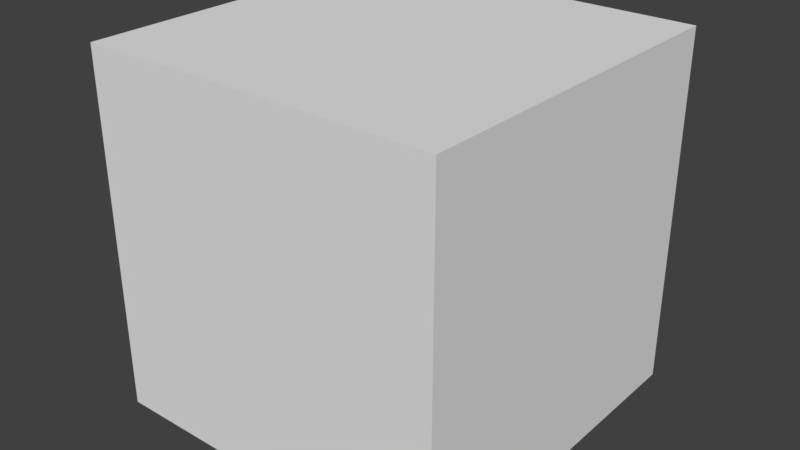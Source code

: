 # Source: HV_Cube.blend  (saved by Blender 2.79.0; exported with 4.5.12 LTS)
import bpy
from mathutils import Matrix  # noqa: F401  (used for matrix-valued properties, if any)

bpy.ops.wm.read_factory_settings(use_empty=True)
scene = bpy.context.scene
scene.name = 'Scene'

# ---- collections
col_collection_1 = bpy.data.collections.new('Collection 1'); scene.collection.children.link(col_collection_1)

# ---- world
world_world = bpy.data.worlds.new('World'); scene.world = world_world
world_world.color = (0.05088, 0.05088, 0.05088)
world_world.use_sun_shadow = False
world_world.sun_shadow_jitter_overblur = 0.0
world_world.cycles.sampling_method = 'MANUAL'

# ---- meshes
me_hv_cube = bpy.data.meshes.new('HV_Cube')
me_hv_cube.from_pydata([(-0.5, -0.5, -0.5), (-0.5, -0.5, 0.5), (-0.5, 0.5, -0.5), (-0.5, 0.5, 0.5), (0.5, -0.5, -0.5), (0.5, -0.5, 0.5), (0.5, 0.5, -0.5), (0.5, 0.5, 0.5), (-0.5, 0.0, -0.5), (-0.5, -0.5, 0.0), (-0.5, 0.0, 0.5), (-0.5, 0.5, 0.0), (0.0, 0.5, -0.5), (0.0, 0.5, 0.5), (0.5, 0.5, 0.0), (0.5, 0.0, -0.5), (0.5, 0.0, 0.5), (0.5, -0.5, 0.0), (0.0, -0.5, -0.5), (0.0, -0.5, 0.5), (0.0, 0.0, 0.5), (0.0, 0.0, -0.5), (0.0, -0.5, 0.0), (0.5, 0.0, 0.0), (0.0, 0.5, 0.0), (-0.5, 0.0, 0.0), (-0.5, -0.25, -0.5), (-0.5, -0.5, 0.25), (-0.5, 0.25, 0.5), (-0.5, 0.5, -0.25), (-0.25, 0.5, -0.5), (0.25, 0.5, 0.5), (0.5, 0.5, -0.25), (0.5, 0.25, -0.5), (0.5, -0.25, 0.5), (0.5, -0.5, -0.25), (0.25, -0.5, -0.5), (-0.25, -0.5, 0.5), (-0.5, 0.25, -0.5), (-0.5, -0.5, -0.25), (-0.5, -0.25, 0.5), (-0.5, 0.5, 0.25), (0.25, 0.5, -0.5), (-0.25, 0.5, 0.5), (0.5, 0.5, 0.25), (0.5, -0.25, -0.5), (0.5, 0.25, 0.5), (0.5, -0.5, 0.25), (-0.25, -0.5, -0.5), (0.25, -0.5, 0.5), (0.0, -0.25, 0.5), (0.0, 0.25, 0.5), (0.25, 0.0, 0.5), (-0.25, 0.0, 0.5), (0.0, -0.25, -0.5), (0.0, 0.25, -0.5), (-0.25, 0.0, -0.5), (0.25, 0.0, -0.5), (-0.25, -0.5, 0.0), (0.25, -0.5, 0.0), (0.0, -0.5, -0.25), (0.0, -0.5, 0.25), (0.5, -0.25, 0.0), (0.5, 0.25, 0.0), (0.5, 0.0, -0.25), (0.5, 0.0, 0.25), (0.25, 0.5, 0.0), (-0.25, 0.5, 0.0), (0.0, 0.5, -0.25), (0.0, 0.5, 0.25), (-0.5, 0.25, 0.0), (-0.5, -0.25, 0.0), (-0.5, 0.0, -0.25), (-0.5, 0.0, 0.25), (-0.5, -0.25, 0.25), (-0.5, -0.25, -0.25), (-0.5, 0.25, -0.25), (-0.25, 0.5, 0.25), (-0.25, 0.5, -0.25), (0.25, 0.5, -0.25), (0.5, 0.25, 0.25), (0.5, 0.25, -0.25), (0.5, -0.25, -0.25), (0.25, -0.5, 0.25), (0.25, -0.5, -0.25), (-0.25, -0.5, -0.25), (0.25, 0.25, -0.5), (-0.25, 0.25, -0.5), (-0.25, -0.25, -0.5), (-0.25, 0.25, 0.5), (0.25, 0.25, 0.5), (0.25, -0.25, 0.5), (-0.25, -0.25, 0.5), (0.25, -0.25, -0.5), (-0.25, -0.5, 0.25), (0.5, -0.25, 0.25), (0.25, 0.5, 0.25), (-0.5, 0.25, 0.25), (-0.5, -0.375, -0.5), (-0.5, -0.5, 0.375), (-0.5, 0.375, 0.5), (-0.5, 0.5, -0.375), (-0.375, 0.5, -0.5), (0.375, 0.5, 0.5), (0.5, 0.5, -0.375), (0.5, 0.375, -0.5), (0.5, -0.375, 0.5), (0.5, -0.5, -0.375), (0.375, -0.5, -0.5), (-0.375, -0.5, 0.5), (-0.5, 0.125, -0.5), (-0.5, -0.5, -0.125), (-0.5, -0.125, 0.5), (-0.5, 0.5, 0.125), (0.125, 0.5, -0.5), (-0.125, 0.5, 0.5), (0.5, 0.5, 0.125), (0.5, -0.125, -0.5), (0.5, 0.125, 0.5), (0.5, -0.5, 0.125), (-0.125, -0.5, -0.5), (0.125, -0.5, 0.5), (0.0, -0.375, 0.5), (0.0, 0.125, 0.5), (0.375, 0.0, 0.5), (-0.125, 0.0, 0.5), (0.0, -0.375, -0.5), (0.0, 0.125, -0.5), (-0.375, 0.0, -0.5), (0.125, 0.0, -0.5), (-0.375, -0.5, 0.0), (0.125, -0.5, 0.0), (0.0, -0.5, -0.375), (0.0, -0.5, 0.125), (0.5, -0.375, 0.0), (0.5, 0.125, 0.0), (0.5, 0.0, -0.375), (0.5, 0.0, 0.125), (0.375, 0.5, 0.0), (-0.125, 0.5, 0.0), (0.0, 0.5, -0.375), (0.0, 0.5, 0.125), (-0.5, 0.375, 0.0), (-0.5, -0.125, 0.0), (-0.5, 0.0, -0.375), (-0.5, 0.0, 0.125), (-0.5, -0.125, -0.5), (-0.5, -0.5, 0.125), (-0.5, 0.125, 0.5), (-0.5, 0.5, -0.125), (-0.125, 0.5, -0.5), (0.125, 0.5, 0.5), (0.5, 0.5, -0.125), (0.5, 0.125, -0.5), (0.5, -0.125, 0.5), (0.5, -0.5, -0.125), (0.125, -0.5, -0.5), (-0.125, -0.5, 0.5), (-0.5, 0.375, -0.5), (-0.5, -0.5, -0.375), (-0.5, -0.375, 0.5), (-0.5, 0.5, 0.375), (0.375, 0.5, -0.5), (-0.375, 0.5, 0.5), (0.5, 0.5, 0.375), (0.5, -0.375, -0.5), (0.5, 0.375, 0.5), (0.5, -0.5, 0.375), (-0.375, -0.5, -0.5), (0.375, -0.5, 0.5), (0.0, -0.125, 0.5), (0.0, 0.375, 0.5), (0.125, 0.0, 0.5), (-0.375, 0.0, 0.5), (0.0, -0.125, -0.5), (0.0, 0.375, -0.5), (-0.125, 0.0, -0.5), (0.375, 0.0, -0.5), (-0.125, -0.5, 0.0), (0.375, -0.5, 0.0), (0.0, -0.5, -0.125), (0.0, -0.5, 0.375), (0.5, -0.125, 0.0), (0.5, 0.375, 0.0), (0.5, 0.0, -0.125), (0.5, 0.0, 0.375), (0.125, 0.5, 0.0), (-0.375, 0.5, 0.0), (0.0, 0.5, -0.125), (0.0, 0.5, 0.375), (-0.5, 0.125, 0.0), (-0.5, -0.375, 0.0), (-0.5, 0.0, -0.125), (-0.5, 0.0, 0.375), (-0.5, -0.125, 0.25), (-0.5, -0.375, 0.25), (-0.5, -0.25, 0.125), (-0.5, -0.25, 0.375), (-0.5, -0.125, -0.25), (-0.5, -0.375, -0.25), (-0.5, -0.25, -0.375), (-0.5, -0.25, -0.125), (-0.5, 0.375, -0.25), (-0.5, 0.125, -0.25), (-0.5, 0.25, -0.375), (-0.5, 0.25, -0.125), (-0.125, 0.5, 0.25), (-0.375, 0.5, 0.25), (-0.25, 0.5, 0.125), (-0.25, 0.5, 0.375), (-0.125, 0.5, -0.25), (-0.375, 0.5, -0.25), (-0.25, 0.5, -0.375), (-0.25, 0.5, -0.125), (0.375, 0.5, -0.25), (0.125, 0.5, -0.25), (0.25, 0.5, -0.375), (0.25, 0.5, -0.125), (0.5, 0.125, 0.25), (0.5, 0.375, 0.25), (0.5, 0.25, 0.125), (0.5, 0.25, 0.375), (0.5, 0.125, -0.25), (0.5, 0.375, -0.25), (0.5, 0.25, -0.375), (0.5, 0.25, -0.125), (0.5, -0.375, -0.25), (0.5, -0.125, -0.25), (0.5, -0.25, -0.375), (0.5, -0.25, -0.125), (0.125, -0.5, 0.25), (0.375, -0.5, 0.25), (0.25, -0.5, 0.125), (0.25, -0.5, 0.375), (0.125, -0.5, -0.25), (0.375, -0.5, -0.25), (0.25, -0.5, -0.375), (0.25, -0.5, -0.125), (-0.375, -0.5, -0.25), (-0.125, -0.5, -0.25), (-0.25, -0.5, -0.375), (-0.25, -0.5, -0.125), (0.25, 0.125, -0.5), (0.25, 0.375, -0.5), (0.125, 0.25, -0.5), (0.375, 0.25, -0.5), (-0.25, 0.125, -0.5), (-0.25, 0.375, -0.5), (-0.375, 0.25, -0.5), (-0.125, 0.25, -0.5), (-0.25, -0.375, -0.5), (-0.25, -0.125, -0.5), (-0.375, -0.25, -0.5), (-0.125, -0.25, -0.5), (-0.25, 0.125, 0.5), (-0.25, 0.375, 0.5), (-0.125, 0.25, 0.5), (-0.375, 0.25, 0.5), (0.25, 0.125, 0.5), (0.25, 0.375, 0.5), (0.375, 0.25, 0.5), (0.125, 0.25, 0.5), (0.25, -0.375, 0.5), (0.25, -0.125, 0.5), (0.375, -0.25, 0.5), (0.125, -0.25, 0.5), (-0.25, -0.375, 0.5), (-0.25, -0.125, 0.5), (-0.125, -0.25, 0.5), (-0.375, -0.25, 0.5), (0.25, -0.375, -0.5), (0.25, -0.125, -0.5), (0.125, -0.25, -0.5), (0.375, -0.25, -0.5), (-0.375, -0.5, 0.25), (-0.125, -0.5, 0.25), (-0.25, -0.5, 0.125), (-0.25, -0.5, 0.375), (0.5, -0.375, 0.25), (0.5, -0.125, 0.25), (0.5, -0.25, 0.125), (0.5, -0.25, 0.375), (0.375, 0.5, 0.25), (0.125, 0.5, 0.25), (0.25, 0.5, 0.125), (0.25, 0.5, 0.375), (-0.5, 0.375, 0.25), (-0.5, 0.125, 0.25), (-0.5, 0.25, 0.125), (-0.5, 0.25, 0.375), (-0.5, 0.125, 0.375), (-0.5, 0.125, 0.125), (-0.5, 0.375, 0.125), (0.125, 0.5, 0.375), (0.125, 0.5, 0.125), (0.375, 0.5, 0.125), (0.5, -0.125, 0.375), (0.5, -0.125, 0.125), (0.5, -0.375, 0.125), (-0.125, -0.5, 0.375), (-0.125, -0.5, 0.125), (-0.375, -0.5, 0.125), (0.375, -0.125, -0.5), (0.125, -0.125, -0.5), (0.125, -0.375, -0.5), (-0.375, -0.125, 0.5), (-0.125, -0.125, 0.5), (-0.125, -0.375, 0.5), (0.125, -0.125, 0.5), (0.375, -0.125, 0.5), (0.375, -0.375, 0.5), (0.125, 0.375, 0.5), (0.375, 0.375, 0.5), (0.375, 0.125, 0.5), (-0.375, 0.375, 0.5), (-0.125, 0.375, 0.5), (-0.125, 0.125, 0.5), (-0.125, -0.125, -0.5), (-0.375, -0.125, -0.5), (-0.375, -0.375, -0.5), (-0.125, 0.375, -0.5), (-0.375, 0.375, -0.5), (-0.375, 0.125, -0.5), (0.375, 0.375, -0.5), (0.125, 0.375, -0.5), (0.125, 0.125, -0.5), (-0.125, -0.5, -0.125), (-0.125, -0.5, -0.375), (-0.375, -0.5, -0.375), (0.375, -0.5, -0.125), (0.375, -0.5, -0.375), (0.125, -0.5, -0.375), (0.375, -0.5, 0.375), (0.375, -0.5, 0.125), (0.125, -0.5, 0.125), (0.5, -0.125, -0.125), (0.5, -0.125, -0.375), (0.5, -0.375, -0.375), (0.5, 0.375, -0.125), (0.5, 0.375, -0.375), (0.5, 0.125, -0.375), (0.5, 0.375, 0.375), (0.5, 0.375, 0.125), (0.5, 0.125, 0.125), (0.125, 0.5, -0.125), (0.125, 0.5, -0.375), (0.375, 0.5, -0.375), (-0.375, 0.5, -0.125), (-0.375, 0.5, -0.375), (-0.125, 0.5, -0.375), (-0.375, 0.5, 0.375), (-0.375, 0.5, 0.125), (-0.125, 0.5, 0.125), (-0.5, 0.125, -0.125), (-0.5, 0.125, -0.375), (-0.5, 0.375, -0.375), (-0.5, -0.375, -0.125), (-0.5, -0.375, -0.375), (-0.5, -0.125, -0.375), (-0.5, -0.375, 0.375), (-0.5, -0.375, 0.125), (-0.5, -0.125, 0.125), (-0.5, -0.125, 0.375), (-0.5, -0.125, -0.125), (-0.5, 0.375, -0.125), (-0.125, 0.5, 0.375), (-0.125, 0.5, -0.125), (0.375, 0.5, -0.125), (0.5, 0.125, 0.375), (0.5, 0.125, -0.125), (0.5, -0.375, -0.125), (0.125, -0.5, 0.375), (0.125, -0.5, -0.125), (-0.375, -0.5, -0.125), (0.375, 0.125, -0.5), (-0.125, 0.125, -0.5), (-0.125, -0.375, -0.5), (-0.375, 0.125, 0.5), (0.125, 0.125, 0.5), (0.125, -0.375, 0.5), (-0.375, -0.375, 0.5), (0.375, -0.375, -0.5), (-0.375, -0.5, 0.375), (0.5, -0.375, 0.375), (0.375, 0.5, 0.375), (-0.5, 0.375, 0.375)], [], [(385, 100, 3, 161), (384, 103, 7, 164), (383, 106, 5, 167), (382, 109, 1, 99), (381, 165, 4, 108), (380, 160, 1, 109), (379, 122, 19, 121), (378, 123, 20, 172), (377, 148, 10, 173), (376, 126, 18, 120), (375, 127, 21, 176), (374, 153, 15, 177), (373, 130, 9, 111), (372, 131, 22, 180), (371, 121, 19, 181), (370, 134, 17, 155), (369, 135, 23, 184), (368, 118, 16, 185), (367, 138, 14, 152), (366, 139, 24, 188), (365, 115, 13, 189), (364, 142, 11, 149), (363, 143, 25, 192), (362, 112, 10, 193), (361, 194, 73, 145), (360, 195, 74, 196), (359, 160, 40, 197), (358, 198, 72, 144), (357, 199, 75, 200), (356, 191, 71, 201), (355, 202, 29, 101), (354, 203, 76, 204), (353, 190, 70, 205), (352, 206, 69, 141), (351, 207, 77, 208), (350, 163, 43, 209), (349, 210, 68, 140), (348, 211, 78, 212), (347, 187, 67, 213), (346, 214, 32, 104), (345, 215, 79, 216), (344, 186, 66, 217), (343, 218, 65, 137), (342, 219, 80, 220), (341, 166, 46, 221), (340, 222, 64, 136), (339, 223, 81, 224), (338, 183, 63, 225), (337, 226, 35, 107), (336, 227, 82, 228), (335, 182, 62, 229), (334, 230, 61, 133), (333, 231, 83, 232), (332, 169, 49, 233), (331, 234, 60, 132), (330, 235, 84, 236), (329, 179, 59, 237), (328, 238, 39, 159), (327, 239, 85, 240), (326, 178, 58, 241), (325, 242, 57, 129), (324, 243, 86, 244), (323, 105, 33, 245), (322, 246, 56, 128), (321, 247, 87, 248), (320, 175, 55, 249), (319, 250, 48, 168), (318, 251, 88, 252), (317, 174, 54, 253), (316, 254, 53, 125), (315, 255, 89, 256), (314, 100, 28, 257), (313, 258, 52, 124), (312, 259, 90, 260), (311, 171, 51, 261), (310, 262, 49, 169), (309, 263, 91, 264), (308, 170, 50, 265), (307, 266, 37, 157), (306, 267, 92, 268), (305, 112, 40, 269), (304, 270, 36, 156), (303, 271, 93, 272), (302, 117, 45, 273), (301, 274, 27, 147), (300, 275, 94, 276), (299, 157, 37, 277), (298, 278, 47, 119), (297, 279, 95, 280), (296, 154, 34, 281), (295, 282, 44, 116), (294, 283, 96, 284), (293, 151, 31, 285), (292, 286, 41, 113), (291, 287, 97, 288), (290, 148, 28, 289), (287, 290, 289, 97), (73, 193, 290, 287), (193, 10, 148, 290), (190, 291, 288, 70), (25, 145, 291, 190), (145, 73, 287, 291), (142, 292, 113, 11), (70, 288, 292, 142), (288, 97, 286, 292), (283, 293, 285, 96), (69, 189, 293, 283), (189, 13, 151, 293), (186, 294, 284, 66), (24, 141, 294, 186), (141, 69, 283, 294), (138, 295, 116, 14), (66, 284, 295, 138), (284, 96, 282, 295), (279, 296, 281, 95), (65, 185, 296, 279), (185, 16, 154, 296), (182, 297, 280, 62), (23, 137, 297, 182), (137, 65, 279, 297), (134, 298, 119, 17), (62, 280, 298, 134), (280, 95, 278, 298), (275, 299, 277, 94), (61, 181, 299, 275), (181, 19, 157, 299), (178, 300, 276, 58), (22, 133, 300, 178), (133, 61, 275, 300), (130, 301, 147, 9), (58, 276, 301, 130), (276, 94, 274, 301), (271, 302, 273, 93), (57, 177, 302, 271), (177, 15, 117, 302), (174, 303, 272, 54), (21, 129, 303, 174), (129, 57, 271, 303), (126, 304, 156, 18), (54, 272, 304, 126), (272, 93, 270, 304), (267, 305, 269, 92), (53, 173, 305, 267), (173, 10, 112, 305), (170, 306, 268, 50), (20, 125, 306, 170), (125, 53, 267, 306), (122, 307, 157, 19), (50, 268, 307, 122), (268, 92, 266, 307), (263, 308, 265, 91), (52, 172, 308, 263), (172, 20, 170, 308), (154, 309, 264, 34), (16, 124, 309, 154), (124, 52, 263, 309), (106, 310, 169, 5), (34, 264, 310, 106), (264, 91, 262, 310), (259, 311, 261, 90), (31, 151, 311, 259), (151, 13, 171, 311), (166, 312, 260, 46), (7, 103, 312, 166), (103, 31, 259, 312), (118, 313, 124, 16), (46, 260, 313, 118), (260, 90, 258, 313), (255, 314, 257, 89), (43, 163, 314, 255), (163, 3, 100, 314), (171, 315, 256, 51), (13, 115, 315, 171), (115, 43, 255, 315), (123, 316, 125, 20), (51, 256, 316, 123), (256, 89, 254, 316), (251, 317, 253, 88), (56, 176, 317, 251), (176, 21, 174, 317), (146, 318, 252, 26), (8, 128, 318, 146), (128, 56, 251, 318), (98, 319, 168, 0), (26, 252, 319, 98), (252, 88, 250, 319), (247, 320, 249, 87), (30, 150, 320, 247), (150, 12, 175, 320), (158, 321, 248, 38), (2, 102, 321, 158), (102, 30, 247, 321), (110, 322, 128, 8), (38, 248, 322, 110), (248, 87, 246, 322), (243, 323, 245, 86), (42, 162, 323, 243), (162, 6, 105, 323), (175, 324, 244, 55), (12, 114, 324, 175), (114, 42, 243, 324), (127, 325, 129, 21), (55, 244, 325, 127), (244, 86, 242, 325), (239, 326, 241, 85), (60, 180, 326, 239), (180, 22, 178, 326), (120, 327, 240, 48), (18, 132, 327, 120), (132, 60, 239, 327), (168, 328, 159, 0), (48, 240, 328, 168), (240, 85, 238, 328), (235, 329, 237, 84), (35, 155, 329, 235), (155, 17, 179, 329), (108, 330, 236, 36), (4, 107, 330, 108), (107, 35, 235, 330), (156, 331, 132, 18), (36, 236, 331, 156), (236, 84, 234, 331), (231, 332, 233, 83), (47, 167, 332, 231), (167, 5, 169, 332), (179, 333, 232, 59), (17, 119, 333, 179), (119, 47, 231, 333), (131, 334, 133, 22), (59, 232, 334, 131), (232, 83, 230, 334), (227, 335, 229, 82), (64, 184, 335, 227), (184, 23, 182, 335), (117, 336, 228, 45), (15, 136, 336, 117), (136, 64, 227, 336), (165, 337, 107, 4), (45, 228, 337, 165), (228, 82, 226, 337), (223, 338, 225, 81), (32, 152, 338, 223), (152, 14, 183, 338), (105, 339, 224, 33), (6, 104, 339, 105), (104, 32, 223, 339), (153, 340, 136, 15), (33, 224, 340, 153), (224, 81, 222, 340), (219, 341, 221, 80), (44, 164, 341, 219), (164, 7, 166, 341), (183, 342, 220, 63), (14, 116, 342, 183), (116, 44, 219, 342), (135, 343, 137, 23), (63, 220, 343, 135), (220, 80, 218, 343), (215, 344, 217, 79), (68, 188, 344, 215), (188, 24, 186, 344), (114, 345, 216, 42), (12, 140, 345, 114), (140, 68, 215, 345), (162, 346, 104, 6), (42, 216, 346, 162), (216, 79, 214, 346), (211, 347, 213, 78), (29, 149, 347, 211), (149, 11, 187, 347), (102, 348, 212, 30), (2, 101, 348, 102), (101, 29, 211, 348), (150, 349, 140, 12), (30, 212, 349, 150), (212, 78, 210, 349), (207, 350, 209, 77), (41, 161, 350, 207), (161, 3, 163, 350), (187, 351, 208, 67), (11, 113, 351, 187), (113, 41, 207, 351), (139, 352, 141, 24), (67, 208, 352, 139), (208, 77, 206, 352), (203, 353, 205, 76), (72, 192, 353, 203), (192, 25, 190, 353), (110, 354, 204, 38), (8, 144, 354, 110), (144, 72, 203, 354), (158, 355, 101, 2), (38, 204, 355, 158), (204, 76, 202, 355), (199, 356, 201, 75), (39, 111, 356, 199), (111, 9, 191, 356), (98, 357, 200, 26), (0, 159, 357, 98), (159, 39, 199, 357), (146, 358, 144, 8), (26, 200, 358, 146), (200, 75, 198, 358), (195, 359, 197, 74), (27, 99, 359, 195), (99, 1, 160, 359), (191, 360, 196, 71), (9, 147, 360, 191), (147, 27, 195, 360), (143, 361, 145, 25), (71, 196, 361, 143), (196, 74, 194, 361), (194, 362, 193, 73), (74, 197, 362, 194), (197, 40, 112, 362), (198, 363, 192, 72), (75, 201, 363, 198), (201, 71, 143, 363), (202, 364, 149, 29), (76, 205, 364, 202), (205, 70, 142, 364), (206, 365, 189, 69), (77, 209, 365, 206), (209, 43, 115, 365), (210, 366, 188, 68), (78, 213, 366, 210), (213, 67, 139, 366), (214, 367, 152, 32), (79, 217, 367, 214), (217, 66, 138, 367), (218, 368, 185, 65), (80, 221, 368, 218), (221, 46, 118, 368), (222, 369, 184, 64), (81, 225, 369, 222), (225, 63, 135, 369), (226, 370, 155, 35), (82, 229, 370, 226), (229, 62, 134, 370), (230, 371, 181, 61), (83, 233, 371, 230), (233, 49, 121, 371), (234, 372, 180, 60), (84, 237, 372, 234), (237, 59, 131, 372), (238, 373, 111, 39), (85, 241, 373, 238), (241, 58, 130, 373), (242, 374, 177, 57), (86, 245, 374, 242), (245, 33, 153, 374), (246, 375, 176, 56), (87, 249, 375, 246), (249, 55, 127, 375), (250, 376, 120, 48), (88, 253, 376, 250), (253, 54, 126, 376), (254, 377, 173, 53), (89, 257, 377, 254), (257, 28, 148, 377), (258, 378, 172, 52), (90, 261, 378, 258), (261, 51, 123, 378), (262, 379, 121, 49), (91, 265, 379, 262), (265, 50, 122, 379), (266, 380, 109, 37), (92, 269, 380, 266), (269, 40, 160, 380), (270, 381, 108, 36), (93, 273, 381, 270), (273, 45, 165, 381), (274, 382, 99, 27), (94, 277, 382, 274), (277, 37, 109, 382), (278, 383, 167, 47), (95, 281, 383, 278), (281, 34, 106, 383), (282, 384, 164, 44), (96, 285, 384, 282), (285, 31, 103, 384), (286, 385, 161, 41), (97, 289, 385, 286), (289, 28, 100, 385)])
me_hv_cube.use_remesh_preserve_volume = False
me_hv_cube.use_remesh_preserve_attributes = False
me_hv_cube.use_mirror_vertex_groups = False
me_hv_cube.update()

# ---- objects
ob_hv_cube = bpy.data.objects.new('HV_Cube', me_hv_cube)

# ---- transforms, parenting, visibility, modifiers, constraints
ob_hv_cube.location = (0.0, 0.0, 0.0)
ob_hv_cube.lineart.crease_threshold = 0.0

# ---- collection membership
col_collection_1.objects.link(ob_hv_cube)

# ---- scene / render settings (as saved in the file)
scene.frame_start = 1; scene.frame_end = 250; scene.frame_set(1)
scene.render.engine = 'BLENDER_EEVEE_NEXT'
scene.render.resolution_percentage = 50
scene.render.dither_intensity = 0.0
scene.cycles.use_denoising = False
scene.cycles.samples = 128
scene.cycles.sampling_pattern = 'TABULATED_SOBOL'
scene.cycles.use_adaptive_sampling = False
scene.cycles.use_light_tree = False
scene.cycles.blur_glossy = 0.0
scene.cycles.sample_clamp_indirect = 0.0
scene.view_settings.view_transform = 'Standard'
bpy.context.view_layer.update()

# ---- added for rendering (the .blend has no active camera and no usable light): camera, sun
cam_auto = bpy.data.cameras.new('AutoCamera')
cam_auto.lens = 50.0
cam_auto.sensor_width = 36.0
cam_auto.clip_end = 1000.0
ob_auto_camera = bpy.data.objects.new('AutoCamera', cam_auto)
scene.collection.objects.link(ob_auto_camera)
ob_auto_camera.location = (1.60254, -1.92304, 1.28203)
ob_auto_camera.rotation_euler = (1.09748, -7.21219e-08, 0.694738)
scene.camera = ob_auto_camera
light_auto_sun = bpy.data.lights.new('AutoSun', 'SUN')
light_auto_sun.energy = 3.0
light_auto_sun.angle = 0.0523599
ob_auto_sun = bpy.data.objects.new('AutoSun', light_auto_sun)
scene.collection.objects.link(ob_auto_sun)
ob_auto_sun.rotation_euler = (0.872665, 0.174533, 0.523599)
bpy.context.view_layer.update()
